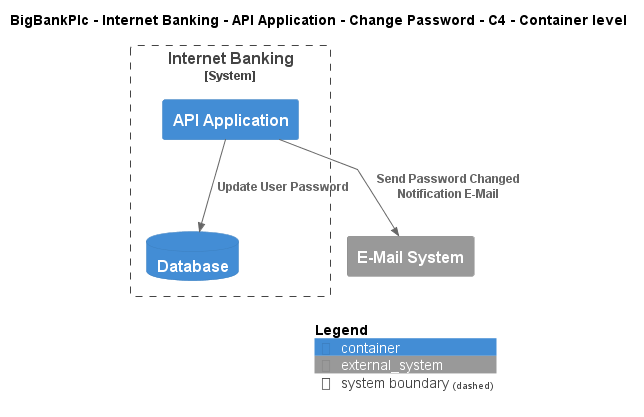

The diagram above was rendered by PlantUML. Its source (embedded in the PNG):
@startuml
!include ..\..\..\..\..\..\..\.c4s\C4_Container.puml

AddElementTag("c4interflow:lifecycle:new", $bgColor=green, $fontColor=#ffffff, $borderColor=green, $shadowing="False")
AddElementTag("c4interflow:lifecycle:changed", $bgColor=orange, $fontColor=#ffffff, $borderColor=orange, $shadowing="False")
AddElementTag("c4interflow:lifecycle:removed", $bgColor=red, $fontColor=#ffffff, $borderColor=red, $shadowing="False")

AddRelTag("c4interflow:lifecycle:new", $textColor=green, $lineColor=green)
AddRelTag("c4interflow:lifecycle:changed", $textColor=orange, $lineColor=orange)
AddRelTag("c4interflow:lifecycle:removed", $textColor=red, $lineColor=red)

SHOW_PERSON_PORTRAIT()
LAYOUT_TOP_DOWN()

skinparam linetype polyline

title BigBankPlc - Internet Banking - API Application - Change Password - C4 - Container level


System_Boundary(BigBankPlc.SoftwareSystems.InternetBanking, "Internet Banking") {
    Container(BigBankPlc.SoftwareSystems.InternetBanking.Containers.APIApplication, "API Application", "", "")
    ContainerDb(BigBankPlc.SoftwareSystems.InternetBanking.Containers.Database, "Database", "", "")
}
System_Ext(BigBankPlc.SoftwareSystems.EMailSystem, "E-Mail System", "")

Rel(BigBankPlc.SoftwareSystems.InternetBanking.Containers.APIApplication, BigBankPlc.SoftwareSystems.InternetBanking.Containers.Database, "Update User Password")
Rel(BigBankPlc.SoftwareSystems.InternetBanking.Containers.APIApplication, BigBankPlc.SoftwareSystems.EMailSystem, "Send Password Changed Notification E-Mail")


SHOW_LEGEND()
@enduml